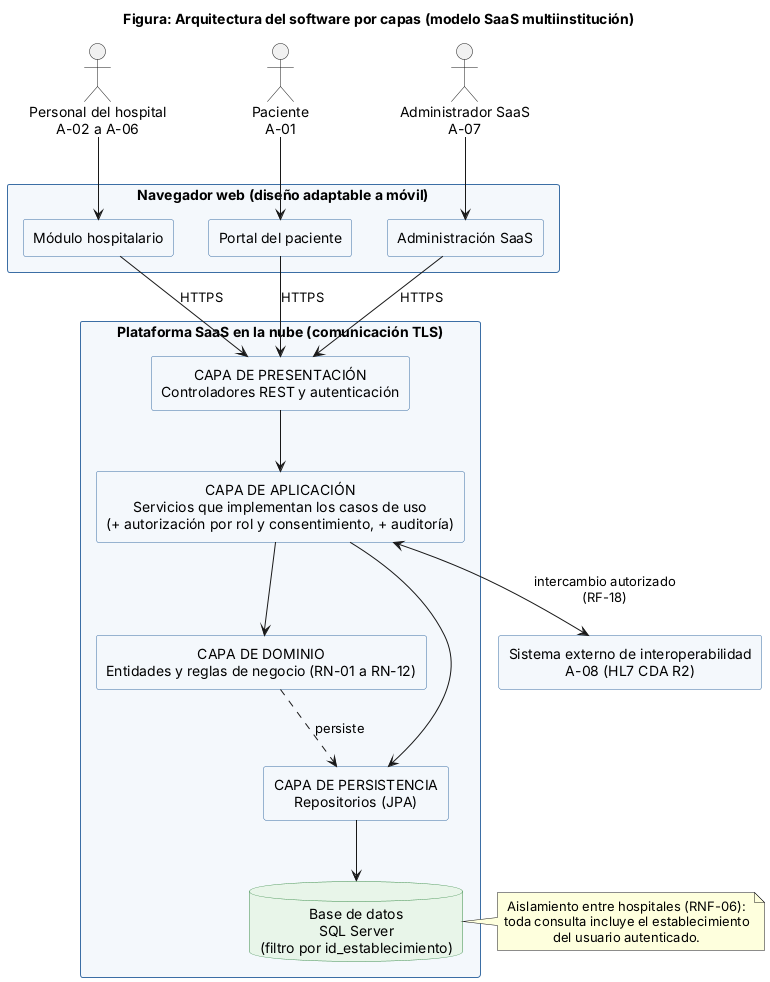

The diagram above was rendered by PlantUML. Its source (embedded in the PNG):
@startuml
title Figura: Arquitectura del software por capas (modelo SaaS multiinstitución)
skinparam shadowing false
skinparam defaultTextAlignment center
skinparam rectangle {
  BackgroundColor #F4F8FC
  BorderColor #3B6EA5
}
skinparam database {
  BackgroundColor #E8F5E9
  BorderColor #3C8D4B
}

actor "Personal del hospital\nA-02 a A-06" as U1
actor "Paciente\nA-01" as U2
actor "Administrador SaaS\nA-07" as U3

rectangle "Navegador web (diseño adaptable a móvil)" as WEB {
  rectangle "Módulo hospitalario" as WH
  rectangle "Portal del paciente" as WP
  rectangle "Administración SaaS" as WA
}

rectangle "Plataforma SaaS en la nube (comunicación TLS)" as CLOUD {
  rectangle "CAPA DE PRESENTACIÓN\nControladores REST y autenticación" as L1
  rectangle "CAPA DE APLICACIÓN\nServicios que implementan los casos de uso\n(+ autorización por rol y consentimiento, + auditoría)" as L2
  rectangle "CAPA DE DOMINIO\nEntidades y reglas de negocio (RN-01 a RN-12)" as L3
  rectangle "CAPA DE PERSISTENCIA\nRepositorios (JPA)" as L4
  database "Base de datos\nSQL Server\n(filtro por id_establecimiento)" as DB
}

rectangle "Sistema externo de interoperabilidad\nA-08 (HL7 CDA R2)" as EXT

U1 --> WH
U2 --> WP
U3 --> WA
WH --> L1 : HTTPS
WP --> L1 : HTTPS
WA --> L1 : HTTPS
L1 --> L2
L2 --> L3
L2 --> L4
L3 ..> L4 : persiste
L4 --> DB
L2 <--> EXT : intercambio autorizado\n(RF-18)

note right of DB
  Aislamiento entre hospitales (RNF-06):
  toda consulta incluye el establecimiento
  del usuario autenticado.
end note
@enduml